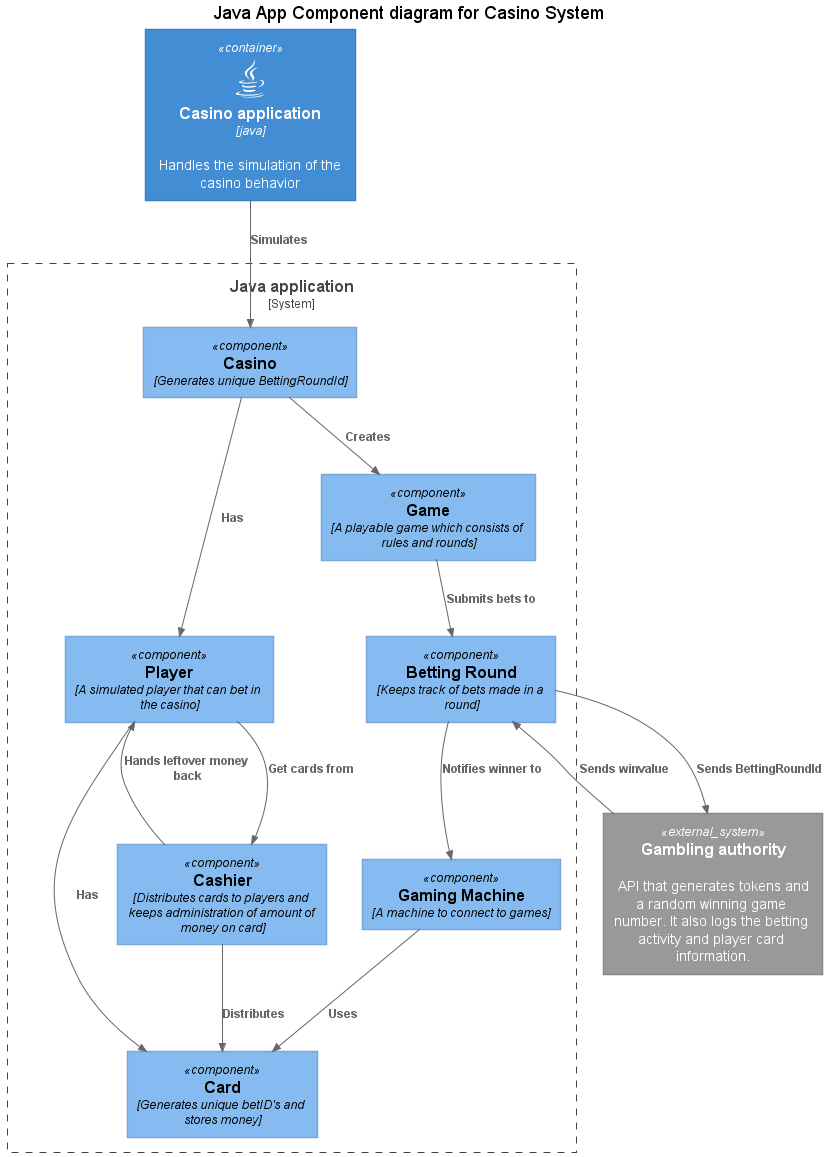

The diagram above was rendered by PlantUML. Its source (embedded in the PNG):
@startuml
!include https://raw.githubusercontent.com/plantuml-stdlib/C4-PlantUML/master/C4_Container.puml
!include https://raw.githubusercontent.com/plantuml-stdlib/C4-PlantUML/master/C4_Component.puml

!define DEVICONS https://raw.githubusercontent.com/tupadr3/plantuml-icon-font-sprites/master/devicons
!include DEVICONS/java.puml

title Java App Component diagram for Casino System

Container(application, "Casino application", "java", "Handles the simulation of the casino behavior", "java")

System_Boundary(app_components, "Java application"){
    Component(casino, "Casino", "Generates unique BettingRoundId")
    Component(game, "Game", "A playable game which consists of rules and rounds")
    Component(betting_round, "Betting Round", "Keeps track of bets made in a round")
    Component(player, "Player", "A simulated player that can bet in the casino")
    Component(cashier, "Cashier", "Distributes cards to players and keeps administration of amount of money on card")
    Component(card, "Card", "Generates unique betID's and stores money")
    Component(gaming_machines, "Gaming Machine", "A machine to connect to games")
}

System_Ext(gambling_authority, "Gambling authority", "API that generates tokens and a random winning game number. It also logs the betting activity and player card information.")

Rel(application, casino, "Simulates")
Rel(casino, game, "Creates")
Rel(game, betting_round, "Submits bets to")
Rel(casino, player, "Has")
Rel(betting_round, gaming_machines, "Notifies winner to")
Rel(cashier, card, "Distributes")
Rel(player, cashier, "Get cards from")
Rel(cashier, player, "Hands leftover money back")
Rel(player, card, "Has")
Rel(gaming_machines, card, "Uses")
Rel(betting_round, gambling_authority, "Sends BettingRoundId")
Rel(gambling_authority, betting_round, "Sends winvalue")
@enduml